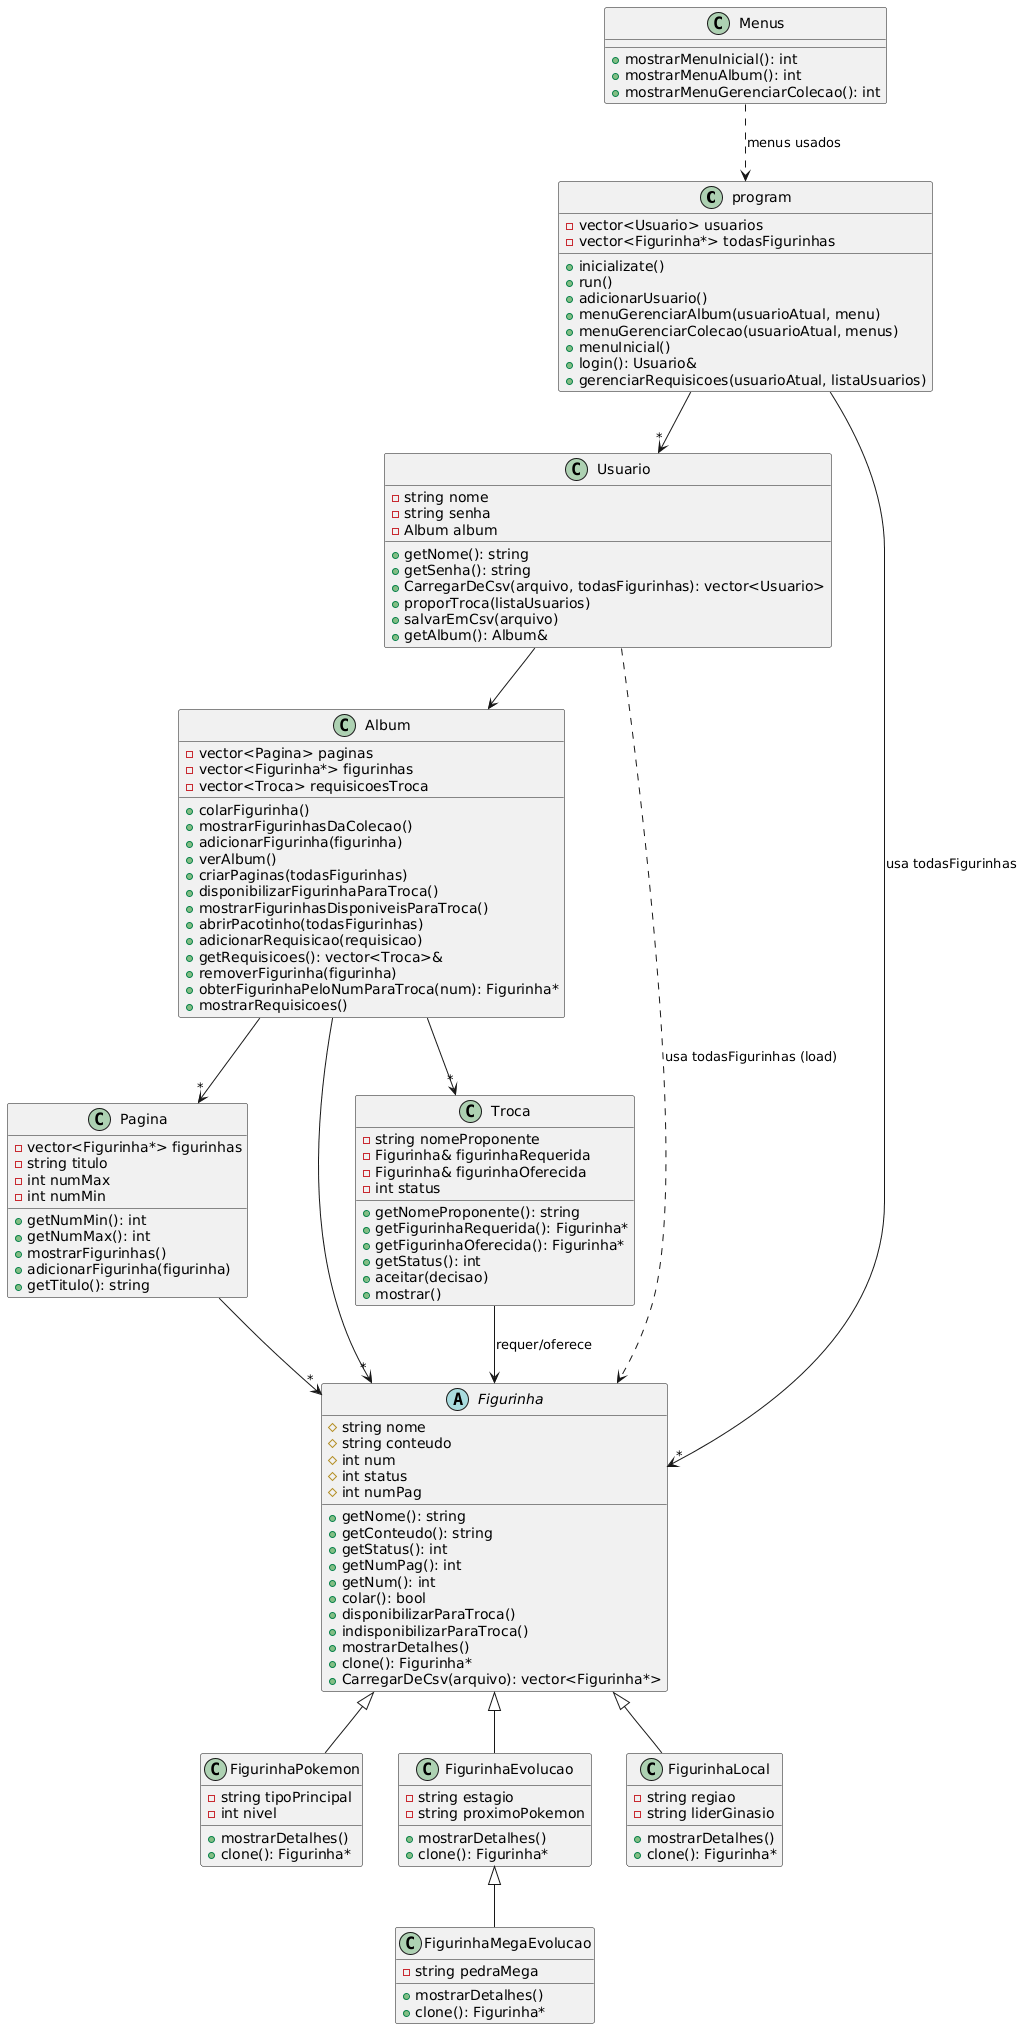

The diagram above was rendered by PlantUML. Its source (embedded in the PNG):
@startuml
set namespaceSeparator ::

class program {
  - vector<Usuario> usuarios
  - vector<Figurinha*> todasFigurinhas
  + inicializate()
  + run()
  + adicionarUsuario()
  + menuGerenciarAlbum(usuarioAtual, menu)
  + menuGerenciarColecao(usuarioAtual, menus)
  + menuInicial()
  + login(): Usuario&
  + gerenciarRequisicoes(usuarioAtual, listaUsuarios)
}

class Usuario {
  - string nome
  - string senha
  - Album album
  + getNome(): string
  + getSenha(): string
  + CarregarDeCsv(arquivo, todasFigurinhas): vector<Usuario>
  + proporTroca(listaUsuarios)
  + salvarEmCsv(arquivo)
  + getAlbum(): Album&
}

class Album {
  - vector<Pagina> paginas
  - vector<Figurinha*> figurinhas
  - vector<Troca> requisicoesTroca
  + colarFigurinha()
  + mostrarFigurinhasDaColecao()
  + adicionarFigurinha(figurinha)
  + verAlbum()
  + criarPaginas(todasFigurinhas)
  + disponibilizarFigurinhaParaTroca()
  + mostrarFigurinhasDisponiveisParaTroca()
  + abrirPacotinho(todasFigurinhas)
  + adicionarRequisicao(requisicao)
  + getRequisicoes(): vector<Troca>&
  + removerFigurinha(figurinha)
  + obterFigurinhaPeloNumParaTroca(num): Figurinha*
  + mostrarRequisicoes()
}

class Pagina {
  - vector<Figurinha*> figurinhas
  - string titulo
  - int numMax
  - int numMin
  + getNumMin(): int
  + getNumMax(): int
  + mostrarFigurinhas()
  + adicionarFigurinha(figurinha)
  + getTitulo(): string
}

abstract class Figurinha {
  # string nome
  # string conteudo
  # int num
  # int status
  # int numPag
  + getNome(): string
  + getConteudo(): string
  + getStatus(): int
  + getNumPag(): int
  + getNum(): int
  + colar(): bool
  + disponibilizarParaTroca()
  + indisponibilizarParaTroca()
  + mostrarDetalhes()
  + clone(): Figurinha*
  + CarregarDeCsv(arquivo): vector<Figurinha*>
}

class FigurinhaPokemon {
  - string tipoPrincipal
  - int nivel
  + mostrarDetalhes()
  + clone(): Figurinha*
}

class FigurinhaEvolucao {
  - string estagio
  - string proximoPokemon
  + mostrarDetalhes()
  + clone(): Figurinha*
}

class FigurinhaMegaEvolucao {
  - string pedraMega
  + mostrarDetalhes()
  + clone(): Figurinha*
}

class FigurinhaLocal {
  - string regiao
  - string liderGinasio
  + mostrarDetalhes()
  + clone(): Figurinha*
}

class Troca {
  - string nomeProponente
  - Figurinha& figurinhaRequerida
  - Figurinha& figurinhaOferecida
  - int status
  + getNomeProponente(): string
  + getFigurinhaRequerida(): Figurinha*
  + getFigurinhaOferecida(): Figurinha*
  + getStatus(): int
  + aceitar(decisao)
  + mostrar()
}

class Menus {
  + mostrarMenuInicial(): int
  + mostrarMenuAlbum(): int
  + mostrarMenuGerenciarColecao(): int
}

program --> "*" Usuario
program --> "*" Figurinha : usa todasFigurinhas
Usuario --> Album
Usuario ..> Figurinha : usa todasFigurinhas (load)
Album --> "*" Pagina
Album --> "*" Figurinha
Album --> "*" Troca
Pagina --> "*" Figurinha
Troca --> Figurinha : requer/oferece
Figurinha <|-- FigurinhaPokemon
Figurinha <|-- FigurinhaEvolucao
FigurinhaEvolucao <|-- FigurinhaMegaEvolucao
Figurinha <|-- FigurinhaLocal
Menus ..> program : menus usados
@enduml